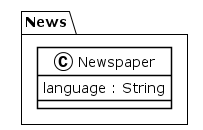

The diagram above was rendered by PlantUML. Its source (embedded in the PNG):
@startuml
!theme plain
package News {
class Newspaper {
	 language : String
}
}
@enduml